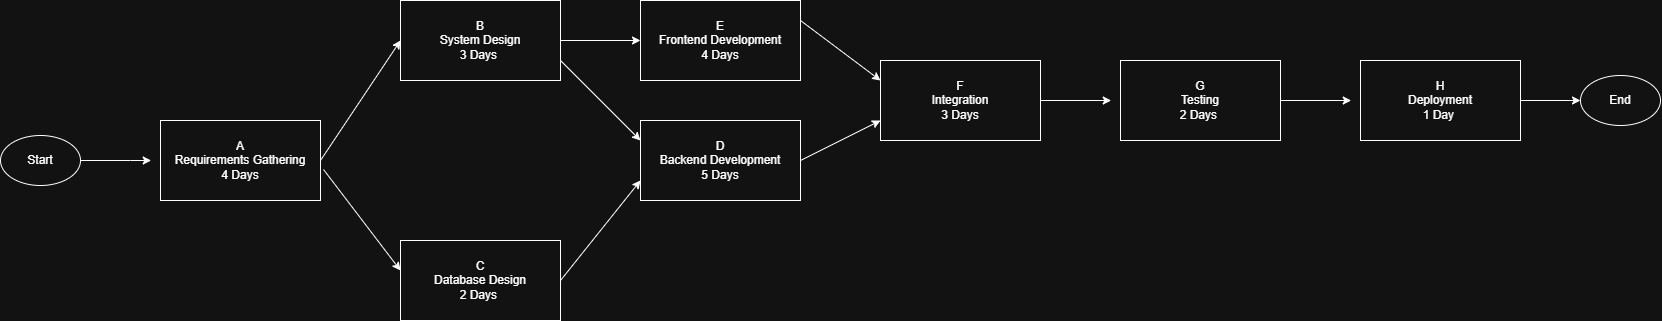

The diagram above was exported from draw.io. Its source (the exported page's mxGraphModel, read from the mxfile embedded in the PNG):
<mxGraphModel dx="2503" dy="692" grid="1" gridSize="10" guides="1" tooltips="1" connect="1" arrows="1" fold="1" page="1" pageScale="1" pageWidth="850" pageHeight="1100" math="0" shadow="0">
  <root>
    <mxCell id="0" />
    <mxCell id="1" parent="0" />
    <mxCell id="6oLCwY1ilLBsbhFIquCo-2" parent="1" style="rounded=0;whiteSpace=wrap;html=1;" value="A&lt;div&gt;Requirements Gathering&lt;/div&gt;&lt;div&gt;4 Days&lt;/div&gt;" vertex="1">
      <mxGeometry height="80" width="160" x="-280" y="520" as="geometry" />
    </mxCell>
    <mxCell id="6oLCwY1ilLBsbhFIquCo-3" parent="1" style="rounded=0;whiteSpace=wrap;html=1;" value="B&lt;div&gt;System Design&lt;/div&gt;&lt;div&gt;3 Days&amp;nbsp;&lt;/div&gt;" vertex="1">
      <mxGeometry height="80" width="160" x="-40" y="400" as="geometry" />
    </mxCell>
    <mxCell id="6oLCwY1ilLBsbhFIquCo-4" parent="1" style="rounded=0;whiteSpace=wrap;html=1;" value="E&lt;div&gt;Frontend Development&lt;/div&gt;&lt;div&gt;4 Days&lt;/div&gt;" vertex="1">
      <mxGeometry height="80" width="160" x="200" y="400" as="geometry" />
    </mxCell>
    <mxCell id="6oLCwY1ilLBsbhFIquCo-5" parent="1" style="rounded=0;whiteSpace=wrap;html=1;" value="D&lt;div&gt;Backend Development&lt;/div&gt;&lt;div&gt;5 Days&lt;/div&gt;" vertex="1">
      <mxGeometry height="80" width="160" x="200" y="520" as="geometry" />
    </mxCell>
    <mxCell id="6oLCwY1ilLBsbhFIquCo-6" parent="1" style="rounded=0;whiteSpace=wrap;html=1;" value="C&lt;div&gt;Database Design&lt;/div&gt;&lt;div&gt;2 Days&amp;nbsp;&lt;/div&gt;" vertex="1">
      <mxGeometry height="80" width="160" x="-40" y="640" as="geometry" />
    </mxCell>
    <mxCell id="6oLCwY1ilLBsbhFIquCo-7" parent="1" style="rounded=0;whiteSpace=wrap;html=1;" value="F&lt;div&gt;Integration&lt;/div&gt;&lt;div&gt;3 Days&lt;/div&gt;" vertex="1">
      <mxGeometry height="80" width="160" x="440" y="460" as="geometry" />
    </mxCell>
    <mxCell id="6oLCwY1ilLBsbhFIquCo-8" parent="1" style="rounded=0;whiteSpace=wrap;html=1;" value="G&lt;div&gt;Testing&lt;/div&gt;&lt;div&gt;2 Days&amp;nbsp;&lt;/div&gt;" vertex="1">
      <mxGeometry height="80" width="160" x="680" y="460" as="geometry" />
    </mxCell>
    <mxCell id="6oLCwY1ilLBsbhFIquCo-9" parent="1" style="rounded=0;whiteSpace=wrap;html=1;" value="H&lt;div&gt;Deployment&lt;/div&gt;&lt;div&gt;1 Day&amp;nbsp;&lt;/div&gt;" vertex="1">
      <mxGeometry height="80" width="160" x="920" y="460" as="geometry" />
    </mxCell>
    <mxCell id="6oLCwY1ilLBsbhFIquCo-10" parent="1" style="ellipse;whiteSpace=wrap;html=1;" value="Start" vertex="1">
      <mxGeometry height="50" width="80" x="-440" y="535" as="geometry" />
    </mxCell>
    <mxCell id="6oLCwY1ilLBsbhFIquCo-11" parent="1" style="ellipse;whiteSpace=wrap;html=1;" value="End" vertex="1">
      <mxGeometry height="50" width="80" x="1140" y="475" as="geometry" />
    </mxCell>
    <mxCell id="6oLCwY1ilLBsbhFIquCo-13" edge="1" parent="1" source="6oLCwY1ilLBsbhFIquCo-10" style="endArrow=classic;html=1;rounded=0;" value="">
      <mxGeometry height="50" relative="1" width="50" as="geometry">
        <Array as="points">
          <mxPoint x="-310" y="560" />
        </Array>
        <mxPoint x="-360" y="610" as="sourcePoint" />
        <mxPoint x="-289.28932188134524" y="560" as="targetPoint" />
      </mxGeometry>
    </mxCell>
    <mxCell id="6oLCwY1ilLBsbhFIquCo-14" edge="1" parent="1" source="6oLCwY1ilLBsbhFIquCo-2" style="endArrow=classic;html=1;rounded=0;exitX=1.019;exitY=0.613;exitDx=0;exitDy=0;exitPerimeter=0;entryX=0;entryY=0.375;entryDx=0;entryDy=0;entryPerimeter=0;" target="6oLCwY1ilLBsbhFIquCo-6" value="">
      <mxGeometry height="50" relative="1" width="50" as="geometry">
        <mxPoint x="-360" y="670" as="sourcePoint" />
        <mxPoint x="-110" y="690" as="targetPoint" />
      </mxGeometry>
    </mxCell>
    <mxCell id="6oLCwY1ilLBsbhFIquCo-15" edge="1" parent="1" source="6oLCwY1ilLBsbhFIquCo-2" style="endArrow=classic;html=1;rounded=0;exitX=1;exitY=0.5;exitDx=0;exitDy=0;entryX=0;entryY=0.5;entryDx=0;entryDy=0;" target="6oLCwY1ilLBsbhFIquCo-3" value="">
      <mxGeometry height="50" relative="1" width="50" as="geometry">
        <mxPoint x="-70" y="610" as="sourcePoint" />
        <mxPoint x="7" y="711" as="targetPoint" />
      </mxGeometry>
    </mxCell>
    <mxCell id="6oLCwY1ilLBsbhFIquCo-16" edge="1" parent="1" source="6oLCwY1ilLBsbhFIquCo-3" style="endArrow=classic;html=1;rounded=0;entryX=0;entryY=0.5;entryDx=0;entryDy=0;exitX=1;exitY=0.5;exitDx=0;exitDy=0;" target="6oLCwY1ilLBsbhFIquCo-4" value="">
      <mxGeometry height="50" relative="1" width="50" as="geometry">
        <mxPoint x="140" y="465" as="sourcePoint" />
        <mxPoint x="190" y="415" as="targetPoint" />
      </mxGeometry>
    </mxCell>
    <mxCell id="6oLCwY1ilLBsbhFIquCo-17" edge="1" parent="1" source="6oLCwY1ilLBsbhFIquCo-3" style="endArrow=classic;html=1;rounded=0;entryX=0;entryY=0.25;entryDx=0;entryDy=0;exitX=1;exitY=0.75;exitDx=0;exitDy=0;" target="6oLCwY1ilLBsbhFIquCo-5" value="">
      <mxGeometry height="50" relative="1" width="50" as="geometry">
        <mxPoint x="110" y="570" as="sourcePoint" />
        <mxPoint x="160" y="520" as="targetPoint" />
      </mxGeometry>
    </mxCell>
    <mxCell id="6oLCwY1ilLBsbhFIquCo-18" edge="1" parent="1" source="6oLCwY1ilLBsbhFIquCo-6" style="endArrow=classic;html=1;rounded=0;exitX=1;exitY=0.5;exitDx=0;exitDy=0;entryX=0;entryY=0.75;entryDx=0;entryDy=0;" target="6oLCwY1ilLBsbhFIquCo-5" value="">
      <mxGeometry height="50" relative="1" width="50" as="geometry">
        <mxPoint x="140" y="650" as="sourcePoint" />
        <mxPoint x="190" y="600" as="targetPoint" />
      </mxGeometry>
    </mxCell>
    <mxCell id="6oLCwY1ilLBsbhFIquCo-19" edge="1" parent="1" style="endArrow=classic;html=1;rounded=0;entryX=0;entryY=0.75;entryDx=0;entryDy=0;" target="6oLCwY1ilLBsbhFIquCo-7" value="">
      <mxGeometry height="50" relative="1" width="50" as="geometry">
        <mxPoint x="360" y="560" as="sourcePoint" />
        <mxPoint x="410" y="510" as="targetPoint" />
      </mxGeometry>
    </mxCell>
    <mxCell id="6oLCwY1ilLBsbhFIquCo-20" edge="1" parent="1" source="6oLCwY1ilLBsbhFIquCo-4" style="endArrow=classic;html=1;rounded=0;exitX=1;exitY=0.25;exitDx=0;exitDy=0;entryX=0;entryY=0.25;entryDx=0;entryDy=0;" target="6oLCwY1ilLBsbhFIquCo-7" value="">
      <mxGeometry height="50" relative="1" width="50" as="geometry">
        <mxPoint x="380" y="480" as="sourcePoint" />
        <mxPoint x="430" y="430" as="targetPoint" />
      </mxGeometry>
    </mxCell>
    <mxCell id="6oLCwY1ilLBsbhFIquCo-21" edge="1" parent="1" source="6oLCwY1ilLBsbhFIquCo-7" style="endArrow=classic;html=1;rounded=0;" value="">
      <mxGeometry height="50" relative="1" width="50" as="geometry">
        <mxPoint x="600" y="550" as="sourcePoint" />
        <mxPoint x="670.7106781186548" y="500" as="targetPoint" />
      </mxGeometry>
    </mxCell>
    <mxCell id="6oLCwY1ilLBsbhFIquCo-22" edge="1" parent="1" source="6oLCwY1ilLBsbhFIquCo-8" style="endArrow=classic;html=1;rounded=0;" value="">
      <mxGeometry height="50" relative="1" width="50" as="geometry">
        <mxPoint x="840" y="550" as="sourcePoint" />
        <mxPoint x="910.7106781186548" y="500" as="targetPoint" />
      </mxGeometry>
    </mxCell>
    <mxCell id="6oLCwY1ilLBsbhFIquCo-23" edge="1" parent="1" source="6oLCwY1ilLBsbhFIquCo-9" style="endArrow=classic;html=1;rounded=0;" value="">
      <mxGeometry height="50" relative="1" width="50" as="geometry">
        <mxPoint x="1080" y="550" as="sourcePoint" />
        <mxPoint x="1140" y="500" as="targetPoint" />
      </mxGeometry>
    </mxCell>
  </root>
</mxGraphModel>